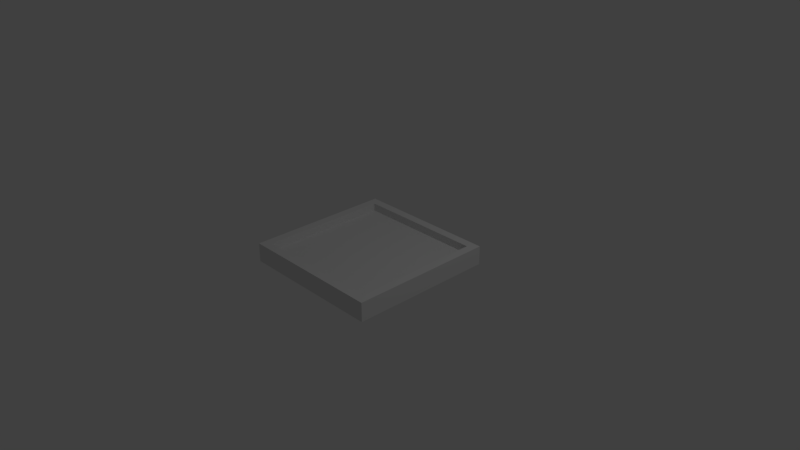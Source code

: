 # Source: table_top.blend  (saved by Blender 2.79.0; exported with 4.5.12 LTS)
import bpy
from mathutils import Matrix  # noqa: F401  (used for matrix-valued properties, if any)

bpy.ops.wm.read_factory_settings(use_empty=True)
scene = bpy.context.scene
scene.name = 'Scene'

# ---- collections
col_collection_1 = bpy.data.collections.new('Collection 1'); scene.collection.children.link(col_collection_1)

# ---- materials (node trees are filled in below, after node groups)
mat_material = bpy.data.materials.new('Material')
mat_material.alpha_threshold = 0.0
mat_material.use_transparent_shadow = False
mat_material.roughness = 0.5
mat_material.line_color = (0.0, 0.0, 0.0, 1.0)

# ---- material node trees

# ---- world
world_world = bpy.data.worlds.new('World'); scene.world = world_world
world_world.color = (0.05088, 0.05088, 0.05088)
world_world.use_sun_shadow = False
world_world.sun_shadow_jitter_overblur = 0.0
world_world.cycles.sampling_method = 'MANUAL'

# ---- cameras
cam_camera = bpy.data.cameras.new('Camera')
cam_camera.clip_end = 100.0
cam_camera.lens = 35.0
cam_camera.sensor_width = 32.0
cam_camera.sensor_height = 18.0
cam_camera.ortho_scale = 7.314
cam_camera.dof.focus_distance = 0.0
cam_camera.dof.aperture_fstop = 128.0

# ---- lights
light_lamp = bpy.data.lights.new('Lamp', 'POINT')
light_lamp.transmission_factor = 0.0
light_lamp.cutoff_distance = 30.0
light_lamp.energy = 100.0
light_lamp.shadow_buffer_clip_start = 1.001
light_lamp.shadow_soft_size = 0.1
light_lamp.shadow_maximum_resolution = 0.006
light_lamp.use_absolute_resolution = True

# ---- meshes
me_cube = bpy.data.meshes.new('Cube')
me_cube.from_pydata([(5.96e-08, 1.192e-07, -0.1291), (-1.0, -1.0, -0.1291), (-0.8829, 0.0, 0.1291), (-1.0, 1.788e-07, 0.1291), (-1.0, 2.384e-07, -0.1291), (-1.0, -1.0, 0.1291), (-0.8829, -1.0, 0.1291), (-0.8829, -1.0, -0.1291), (-5.96e-08, -1.0, -0.1291), (-0.8829, 0.0, -0.1291), (-5.364e-07, -1.0, 0.1291), (-0.8829, -0.8829, -0.1291), (-0.8829, -0.8829, 0.1291), (0.0, -0.8829, -0.1291), (-1.0, -0.8829, 0.1291), (-1.0, -0.8829, -0.1291), (0.0, -0.8829, 0.1291), (0.0, 0.0, 0.02542), (-0.8829, 0.0, 0.02542), (-0.8829, -0.8829, 0.02542), (0.0, -0.8829, 0.02542)], [], [(11, 7, 1, 15), (12, 14, 5, 6), (2, 12, 19, 18), (7, 6, 5, 1), (16, 12, 6, 10), (13, 8, 7, 11), (1, 5, 14, 15), (8, 10, 6, 7), (15, 14, 3, 4), (0, 13, 11, 9), (2, 3, 14, 12), (9, 11, 15, 4), (17, 18, 19, 20), (12, 16, 20, 19)])
me_cube.materials.append(mat_material)
me_cube.use_remesh_preserve_volume = False
me_cube.use_remesh_preserve_attributes = False
me_cube.use_mirror_vertex_groups = False
me_cube.update()

# ---- objects
ob_cube = bpy.data.objects.new('Cube', me_cube)
ob_lamp = bpy.data.objects.new('Lamp', light_lamp)
ob_camera = bpy.data.objects.new('Camera', cam_camera)

# ---- transforms, parenting, visibility, modifiers, constraints
ob_cube.location = (0.0, 0.0, 0.0)
ob_cube.lock_rotations_4d = False
ob_cube.empty_display_type = 'ARROWS'
ob_cube.lineart.crease_threshold = 0.0
_m = ob_cube.modifiers.new('Mirror', 'MIRROR')
_m.use_axis = (True, True, False)
_m.use_clip = True
ob_lamp.location = (4.076, 1.005, 5.904)
ob_lamp.rotation_euler = (0.6503, 0.05522, 1.866)
ob_lamp.lock_rotations_4d = False
ob_lamp.empty_display_type = 'ARROWS'
ob_lamp.color = (0.0, 0.0, 0.0, 0.0)
ob_lamp.lineart.crease_threshold = 0.0
ob_camera.location = (7.481, -6.508, 5.344)
ob_camera.rotation_euler = (1.109, 0.0, 0.8149)
ob_camera.lock_rotations_4d = False
ob_camera.empty_display_type = 'ARROWS'
ob_camera.color = (0.0, 0.0, 0.0, 0.0)
ob_camera.display_type = 'WIRE'
ob_camera.lineart.crease_threshold = 0.0

# ---- collection membership
col_collection_1.objects.link(ob_cube)
col_collection_1.objects.link(ob_lamp)
col_collection_1.objects.link(ob_camera)

# ---- scene / render settings (as saved in the file)
scene.camera = ob_camera
scene.frame_start = 1; scene.frame_end = 250; scene.frame_set(1)
scene.render.engine = 'BLENDER_EEVEE_NEXT'
scene.render.resolution_percentage = 50
scene.render.dither_intensity = 0.0
scene.cycles.use_denoising = False
scene.cycles.samples = 128
scene.cycles.sampling_pattern = 'TABULATED_SOBOL'
scene.cycles.use_adaptive_sampling = False
scene.cycles.use_light_tree = False
scene.cycles.blur_glossy = 0.0
scene.cycles.sample_clamp_indirect = 0.0
scene.view_settings.view_transform = 'Standard'
bpy.context.view_layer.update()
